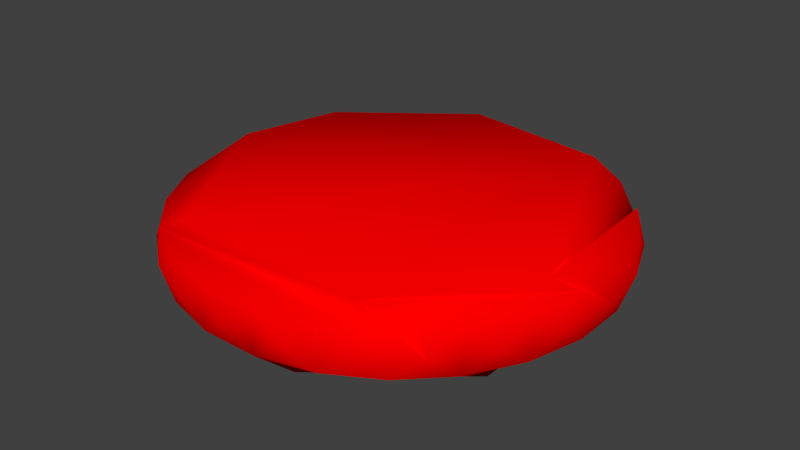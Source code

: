 # Source: CloseButtonHull.blend  (saved by Blender 2.71.0; exported with 4.5.12 LTS)
import bpy
from mathutils import Matrix  # noqa: F401  (used for matrix-valued properties, if any)

bpy.ops.wm.read_factory_settings(use_empty=True)
scene = bpy.context.scene
scene.name = 'Scene'

# ---- collections
col_collection_1 = bpy.data.collections.new('Collection 1'); scene.collection.children.link(col_collection_1)

# ---- materials (node trees are filled in below, after node groups)
mat_material_002 = bpy.data.materials.new('Material.002')
mat_material_002.alpha_threshold = 0.0
mat_material_002.use_transparent_shadow = False
mat_material_002.diffuse_color = (1.0, 0.0, 0.0, 1.0)
mat_material_002.roughness = 0.5
mat_material_002.specular_intensity = 0.0
mat_material_002.line_color = (0.0, 0.0, 0.0, 1.0)

# ---- material node trees

# ---- world
world_world = bpy.data.worlds.new('World'); scene.world = world_world
world_world.color = (0.05088, 0.05088, 0.05088)
world_world.use_sun_shadow = False
world_world.sun_shadow_jitter_overblur = 0.0
world_world.cycles.sampling_method = 'MANUAL'
world_world.cycles.sample_map_resolution = 256

# ---- meshes
me_torus = bpy.data.meshes.new('Torus')
me_torus.from_pydata([(1.25, 0.0, 0.0), (1.206, 0.1588, 0.125), (1.206, 0.1588, -0.125), (1.207, 0.3235, 0.0), (1.124, 0.4655, 0.125), (1.124, 0.4655, -0.125), (1.083, 0.625, 0.0), (0.9743, 0.5625, -0.2165), (0.9651, 0.7406, 0.125), (0.8839, 0.8839, 0.0), (0.7406, 0.9651, 0.125), (0.7406, 0.9651, -0.125), (0.625, 1.083, 0.0), (0.5625, 0.9743, 0.2165), (0.5625, 0.9743, -0.2165), (0.4655, 1.124, 0.125), (0.4655, 1.124, -0.125), (0.3235, 1.207, 0.0), (0.1588, 1.206, 0.125), (0.1588, 1.206, -0.125), (5.96e-08, 1.25, 0.0), (-0.1588, 1.206, 0.125), (-0.1588, 1.206, -0.125), (-0.3235, 1.207, 0.0), (-0.2912, 1.087, 0.2165), (-0.2912, 1.087, -0.2165), (-0.4655, 1.124, 0.125), (-0.4655, 1.124, -0.125), (-0.625, 1.083, 0.0), (-0.7406, 0.9651, -0.125), (-0.8839, 0.8839, 0.0), (-0.9651, 0.7406, 0.125), (-0.9651, 0.7406, -0.125), (-1.083, 0.625, 0.0), (-0.9743, 0.5625, 0.2165), (-0.9743, 0.5625, -0.2165), (-1.124, 0.4655, 0.125), (-1.124, 0.4655, -0.125), (-1.207, 0.3235, 0.0), (-1.206, 0.1588, -0.125), (-1.25, 1.093e-07, 0.0), (-1.125, 9.835e-08, 0.2165), (-1.206, -0.1588, 0.125), (-1.206, -0.1588, -0.125), (-1.207, -0.3235, 0.0), (-1.124, -0.4655, 0.125), (-1.124, -0.4655, -0.125), (-1.083, -0.625, 0.0), (-0.9743, -0.5625, -0.2165), (-0.9651, -0.7406, 0.125), (-0.8839, -0.8839, 0.0), (-0.7406, -0.9651, 0.125), (-0.7406, -0.9651, -0.125), (-0.625, -1.083, 0.0), (-0.5625, -0.9743, 0.2165), (-0.5625, -0.9743, -0.2165), (-0.4655, -1.124, 0.125), (-0.4655, -1.124, -0.125), (-0.3235, -1.207, 0.0), (-0.1588, -1.206, 0.125), (-0.1588, -1.206, -0.125), (5.96e-08, -1.25, 0.0), (0.1588, -1.206, 0.125), (0.1588, -1.206, -0.125), (0.3235, -1.207, 0.0), (0.2912, -1.087, -0.2165), (0.4655, -1.124, 0.125), (0.4655, -1.124, -0.125), (0.625, -1.083, 0.0), (0.5625, -0.9743, 0.2165), (0.7406, -0.9651, 0.125), (0.7406, -0.9651, -0.125), (0.8839, -0.8839, 0.0), (0.9651, -0.7406, 0.125), (0.9651, -0.7406, -0.125), (1.083, -0.625, 0.0), (0.9743, -0.5625, -0.2165), (1.124, -0.4655, 0.125), (1.124, -0.4655, -0.125), (1.207, -0.3235, 0.0), (1.087, -0.2912, 0.2165), (1.206, -0.1588, 0.125), (1.206, -0.1588, -0.125)], [], [(23, 21, 20, 22), (41, 34, 36, 38, 40, 42), (16, 17, 15, 12), (80, 69, 70, 72, 73, 75, 77, 79, 81), (76, 74, 72, 71, 68, 67, 64, 63, 65), (20, 18, 17, 19), (28, 26, 23, 27), (36, 33, 37, 38), (14, 11, 9, 6, 5, 7), (47, 45, 44, 46), (48, 55, 52, 50, 47, 46), (47, 50, 49), (53, 51, 50, 52), (65, 63, 61, 60, 58, 57, 53, 52, 55), (63, 64, 62, 61), (66, 64, 67, 68), (74, 75, 73, 72), (0, 81, 79, 82), (13, 10, 12, 15, 17, 18, 20, 21, 24), (10, 9, 11, 12), (25, 22, 20, 19, 17, 16, 12, 11, 14), (29, 30, 28), (54, 41, 42, 44, 45, 47, 49, 50, 51), (80, 13, 24, 34, 41, 54, 69), (9, 8, 6), (32, 33, 31, 30), (48, 46, 44, 43, 40, 39, 38, 37, 33, 32, 35), (6, 4, 3, 5), (14, 7, 76, 65, 55, 48, 35, 25), (58, 56, 53, 57), (3, 1, 0, 2), (72, 70, 68, 71), (44, 42, 40, 43), (60, 61, 59, 58), (54, 51, 53, 56, 58, 59, 61, 62, 64, 66, 68, 70, 69), (35, 32, 30, 29, 28, 27, 23, 22, 25), (77, 75, 78, 79), (13, 80, 81, 0, 1, 3, 4, 6, 8, 9, 10), (34, 24, 21, 23, 26, 28, 30, 31, 33, 36), (40, 38, 39), (76, 7, 5, 3, 2, 0, 82, 79, 78, 75, 74)])
me_torus.polygons.foreach_set('use_smooth', [True] * 41)
me_torus.materials.append(mat_material_002)
me_torus.use_remesh_preserve_volume = False
me_torus.use_remesh_preserve_attributes = False
me_torus.use_mirror_vertex_groups = False
me_torus.update()

# ---- objects
ob_torus = bpy.data.objects.new('Torus', me_torus)

# ---- transforms, parenting, visibility, modifiers, constraints
ob_torus.location = (0.0, 0.0, 0.0)
ob_torus.lineart.crease_threshold = 0.0

# ---- collection membership
col_collection_1.objects.link(ob_torus)

# ---- scene / render settings (as saved in the file)
scene.frame_start = 1; scene.frame_end = 250; scene.frame_set(1)
scene.render.engine = 'BLENDER_EEVEE_NEXT'
scene.render.resolution_percentage = 50
scene.render.dither_intensity = 0.0
scene.cycles.use_denoising = False
scene.cycles.samples = 10
scene.cycles.sampling_pattern = 'TABULATED_SOBOL'
scene.cycles.light_sampling_threshold = 0.0
scene.cycles.use_adaptive_sampling = False
scene.cycles.use_light_tree = False
scene.cycles.blur_glossy = 0.0
scene.cycles.volume_bounces = 1
scene.cycles.pixel_filter_type = 'GAUSSIAN'
scene.cycles.sample_clamp_indirect = 0.0
scene.view_settings.view_transform = 'Standard'
bpy.context.view_layer.update()

# ---- added for rendering (the .blend has no active camera and no usable light): camera, sun
cam_auto = bpy.data.cameras.new('AutoCamera')
cam_auto.lens = 50.0
cam_auto.sensor_width = 36.0
cam_auto.clip_end = 1000.0
ob_auto_camera = bpy.data.objects.new('AutoCamera', cam_auto)
scene.collection.objects.link(ob_auto_camera)
ob_auto_camera.location = (3.29561, -3.95473, 2.63648)
ob_auto_camera.rotation_euler = (1.09748, -7.21219e-08, 0.694738)
scene.camera = ob_auto_camera
light_auto_sun = bpy.data.lights.new('AutoSun', 'SUN')
light_auto_sun.energy = 3.0
light_auto_sun.angle = 0.0523599
ob_auto_sun = bpy.data.objects.new('AutoSun', light_auto_sun)
scene.collection.objects.link(ob_auto_sun)
ob_auto_sun.rotation_euler = (0.872665, 0.174533, 0.523599)
bpy.context.view_layer.update()
